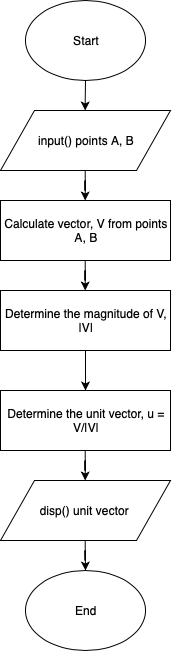

The diagram above was exported from draw.io. Its source (the exported page's mxGraphModel, read from the mxfile embedded in the PNG):
<mxGraphModel dx="666" dy="1280" grid="1" gridSize="10" guides="1" tooltips="1" connect="1" arrows="1" fold="1" page="1" pageScale="1" pageWidth="827" pageHeight="1169" math="0" shadow="0">
  <root>
    <mxCell id="0" />
    <mxCell id="1" parent="0" />
    <mxCell id="2" style="edgeStyle=orthogonalEdgeStyle;rounded=0;orthogonalLoop=1;jettySize=auto;html=1;exitX=0.5;exitY=1;exitDx=0;exitDy=0;" edge="1" source="3" target="5" parent="1">
      <mxGeometry relative="1" as="geometry" />
    </mxCell>
    <mxCell id="3" value="Start" style="ellipse;whiteSpace=wrap;html=1;" vertex="1" parent="1">
      <mxGeometry x="140" y="750" width="120" height="80" as="geometry" />
    </mxCell>
    <mxCell id="4" value="" style="edgeStyle=orthogonalEdgeStyle;rounded=0;orthogonalLoop=1;jettySize=auto;html=1;" edge="1" source="5" target="7" parent="1">
      <mxGeometry relative="1" as="geometry" />
    </mxCell>
    <mxCell id="5" value="input() points A, B" style="shape=parallelogram;perimeter=parallelogramPerimeter;whiteSpace=wrap;html=1;" vertex="1" parent="1">
      <mxGeometry x="115" y="860" width="170" height="60" as="geometry" />
    </mxCell>
    <mxCell id="6" value="" style="edgeStyle=orthogonalEdgeStyle;rounded=0;orthogonalLoop=1;jettySize=auto;html=1;" edge="1" source="7" target="9" parent="1">
      <mxGeometry relative="1" as="geometry" />
    </mxCell>
    <mxCell id="7" value="Calculate vector, V from points A, B" style="rounded=0;whiteSpace=wrap;html=1;" vertex="1" parent="1">
      <mxGeometry x="115" y="950" width="170" height="60" as="geometry" />
    </mxCell>
    <mxCell id="8" value="" style="edgeStyle=orthogonalEdgeStyle;rounded=0;orthogonalLoop=1;jettySize=auto;html=1;" edge="1" source="9" target="11" parent="1">
      <mxGeometry relative="1" as="geometry" />
    </mxCell>
    <mxCell id="9" value="Determine the magnitude of V, |V|" style="rounded=0;whiteSpace=wrap;html=1;" vertex="1" parent="1">
      <mxGeometry x="115" y="1040" width="170" height="60" as="geometry" />
    </mxCell>
    <mxCell id="10" value="" style="edgeStyle=orthogonalEdgeStyle;rounded=0;orthogonalLoop=1;jettySize=auto;html=1;" edge="1" source="11" target="13" parent="1">
      <mxGeometry relative="1" as="geometry" />
    </mxCell>
    <mxCell id="11" value="Determine the unit vector, u = V/|V|" style="rounded=0;whiteSpace=wrap;html=1;" vertex="1" parent="1">
      <mxGeometry x="115" y="1140" width="170" height="60" as="geometry" />
    </mxCell>
    <mxCell id="12" value="" style="edgeStyle=orthogonalEdgeStyle;rounded=0;orthogonalLoop=1;jettySize=auto;html=1;" edge="1" source="13" target="14" parent="1">
      <mxGeometry relative="1" as="geometry" />
    </mxCell>
    <mxCell id="13" value="disp() unit vector&amp;nbsp;" style="shape=parallelogram;perimeter=parallelogramPerimeter;whiteSpace=wrap;html=1;" vertex="1" parent="1">
      <mxGeometry x="115" y="1230" width="170" height="60" as="geometry" />
    </mxCell>
    <mxCell id="14" value="End" style="ellipse;whiteSpace=wrap;html=1;" vertex="1" parent="1">
      <mxGeometry x="140" y="1320" width="120" height="80" as="geometry" />
    </mxCell>
  </root>
</mxGraphModel>